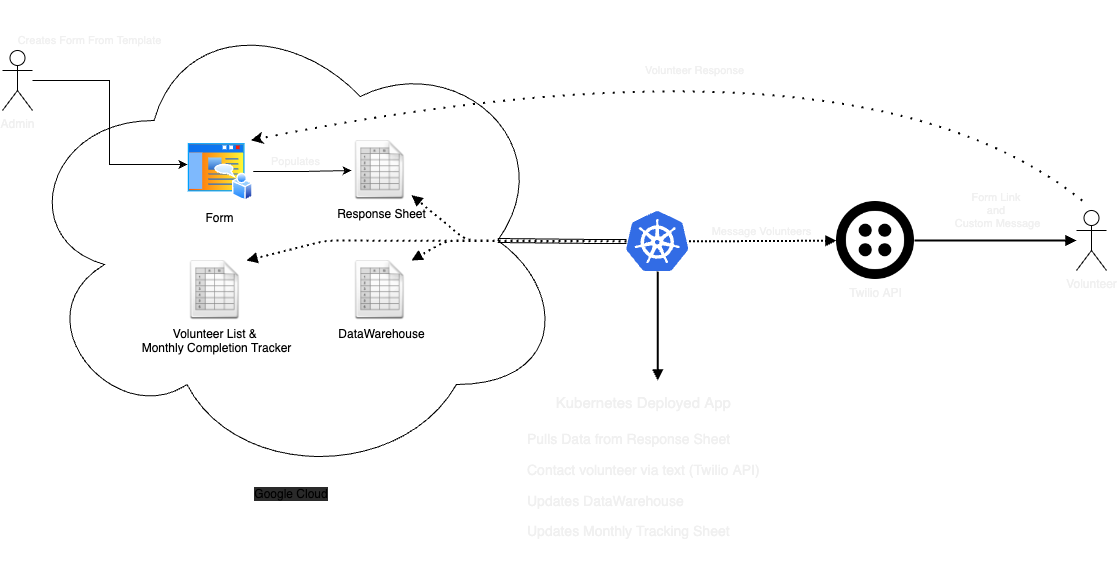

The diagram above was exported from draw.io. Its source (the exported page's mxGraphModel, read from the mxfile embedded in the PNG):
<mxGraphModel dx="1273" dy="870" grid="1" gridSize="10" guides="1" tooltips="1" connect="1" arrows="1" fold="1" page="1" pageScale="1" pageWidth="850" pageHeight="1100" math="0" shadow="0">
  <root>
    <mxCell id="0" />
    <mxCell id="1" parent="0" />
    <mxCell id="P-eWGjps-UyL-g5yRiLQ-61" style="edgeStyle=none;rounded=1;sketch=0;orthogonalLoop=1;jettySize=auto;html=1;exitX=0.875;exitY=0.5;exitDx=0;exitDy=0;exitPerimeter=0;entryX=1;entryY=0;entryDx=0;entryDy=0;dashed=1;dashPattern=1 4;labelBackgroundColor=none;strokeWidth=2;fontColor=#F0F0F0;endArrow=block;endFill=1;fillColor=none;" edge="1" parent="1" source="P-eWGjps-UyL-g5yRiLQ-29" target="P-eWGjps-UyL-g5yRiLQ-42">
      <mxGeometry relative="1" as="geometry" />
    </mxCell>
    <mxCell id="P-eWGjps-UyL-g5yRiLQ-29" value="Google Cloud" style="ellipse;shape=cloud;whiteSpace=wrap;html=1;labelBackgroundColor=#2A2A2A;labelPosition=center;verticalLabelPosition=bottom;align=center;verticalAlign=top;" vertex="1" parent="1">
      <mxGeometry x="60" width="550" height="480" as="geometry" />
    </mxCell>
    <mxCell id="P-eWGjps-UyL-g5yRiLQ-51" style="edgeStyle=orthogonalEdgeStyle;rounded=1;orthogonalLoop=1;jettySize=auto;html=1;entryX=0.875;entryY=0.5;entryDx=0;entryDy=0;entryPerimeter=0;fontColor=#F0F0F0;endArrow=block;endFill=1;shape=link;sketch=0;" edge="1" parent="1" source="P-eWGjps-UyL-g5yRiLQ-34" target="P-eWGjps-UyL-g5yRiLQ-29">
      <mxGeometry relative="1" as="geometry" />
    </mxCell>
    <mxCell id="P-eWGjps-UyL-g5yRiLQ-57" value="Message Volunteers" style="rounded=1;orthogonalLoop=1;jettySize=auto;html=1;fontColor=#F0F0F0;endArrow=block;endFill=1;fillColor=none;strokeWidth=2;dashed=1;dashPattern=1 1;" edge="1" parent="1" source="P-eWGjps-UyL-g5yRiLQ-34" target="P-eWGjps-UyL-g5yRiLQ-52">
      <mxGeometry x="-0.0204" y="10" relative="1" as="geometry">
        <mxPoint as="offset" />
      </mxGeometry>
    </mxCell>
    <mxCell id="P-eWGjps-UyL-g5yRiLQ-63" style="edgeStyle=none;rounded=1;sketch=0;orthogonalLoop=1;jettySize=auto;html=1;entryX=1;entryY=0;entryDx=0;entryDy=0;dashed=1;dashPattern=1 2;labelBackgroundColor=none;strokeWidth=2;fontColor=#F0F0F0;endArrow=block;endFill=1;fillColor=none;" edge="1" parent="1" source="P-eWGjps-UyL-g5yRiLQ-34" target="P-eWGjps-UyL-g5yRiLQ-44">
      <mxGeometry relative="1" as="geometry">
        <Array as="points">
          <mxPoint x="370" y="240" />
        </Array>
      </mxGeometry>
    </mxCell>
    <mxCell id="P-eWGjps-UyL-g5yRiLQ-64" style="edgeStyle=none;rounded=1;sketch=0;orthogonalLoop=1;jettySize=auto;html=1;entryX=1;entryY=0;entryDx=0;entryDy=0;dashed=1;dashPattern=1 2;labelBackgroundColor=none;strokeWidth=2;fontColor=#F0F0F0;endArrow=block;endFill=1;fillColor=none;" edge="1" parent="1" source="P-eWGjps-UyL-g5yRiLQ-34" target="P-eWGjps-UyL-g5yRiLQ-42">
      <mxGeometry relative="1" as="geometry">
        <Array as="points">
          <mxPoint x="490" y="240" />
        </Array>
      </mxGeometry>
    </mxCell>
    <mxCell id="P-eWGjps-UyL-g5yRiLQ-65" style="edgeStyle=none;rounded=1;sketch=0;orthogonalLoop=1;jettySize=auto;html=1;dashed=1;dashPattern=1 2;labelBackgroundColor=none;strokeWidth=2;fontColor=#F0F0F0;endArrow=block;endFill=1;fillColor=none;" edge="1" parent="1" source="P-eWGjps-UyL-g5yRiLQ-34" target="P-eWGjps-UyL-g5yRiLQ-20">
      <mxGeometry relative="1" as="geometry">
        <Array as="points">
          <mxPoint x="510" y="240" />
        </Array>
      </mxGeometry>
    </mxCell>
    <mxCell id="P-eWGjps-UyL-g5yRiLQ-68" style="edgeStyle=none;rounded=1;sketch=0;orthogonalLoop=1;jettySize=auto;html=1;labelBackgroundColor=none;strokeWidth=2;fontSize=14;fontColor=#F0F0F0;endArrow=block;endFill=1;fillColor=none;" edge="1" parent="1" source="P-eWGjps-UyL-g5yRiLQ-34" target="P-eWGjps-UyL-g5yRiLQ-66">
      <mxGeometry relative="1" as="geometry" />
    </mxCell>
    <mxCell id="P-eWGjps-UyL-g5yRiLQ-34" value="" style="sketch=0;aspect=fixed;html=1;points=[];align=center;image;fontSize=12;image=img/lib/mscae/Kubernetes.svg;labelBackgroundColor=none;fontColor=#F0F0F0;" vertex="1" parent="1">
      <mxGeometry x="670" y="211" width="62.5" height="60" as="geometry" />
    </mxCell>
    <mxCell id="P-eWGjps-UyL-g5yRiLQ-48" value="Populates" style="edgeStyle=orthogonalEdgeStyle;rounded=0;orthogonalLoop=1;jettySize=auto;html=1;fontColor=#F0F0F0;" edge="1" parent="1" source="P-eWGjps-UyL-g5yRiLQ-19" target="P-eWGjps-UyL-g5yRiLQ-20">
      <mxGeometry x="-0.1353" y="10" relative="1" as="geometry">
        <mxPoint as="offset" />
      </mxGeometry>
    </mxCell>
    <mxCell id="P-eWGjps-UyL-g5yRiLQ-19" value="Form" style="aspect=fixed;perimeter=ellipsePerimeter;html=1;align=center;shadow=0;dashed=0;spacingTop=3;image;image=img/lib/active_directory/home_page.svg;" vertex="1" parent="1">
      <mxGeometry x="230.00000000000003" y="141" width="66.67" height="60" as="geometry" />
    </mxCell>
    <mxCell id="P-eWGjps-UyL-g5yRiLQ-20" value="Response Sheet" style="shape=image;html=1;verticalAlign=top;verticalLabelPosition=bottom;labelBackgroundColor=none;imageAspect=0;aspect=fixed;image=https://cdn1.iconfinder.com/data/icons/CrystalClear/128x128/mimetypes/spreadsheet.png" vertex="1" parent="1">
      <mxGeometry x="395" y="140" width="60" height="60" as="geometry" />
    </mxCell>
    <mxCell id="P-eWGjps-UyL-g5yRiLQ-40" value="Creates Form From Template" style="edgeStyle=orthogonalEdgeStyle;rounded=0;orthogonalLoop=1;jettySize=auto;html=1;entryX=0.015;entryY=0.383;entryDx=0;entryDy=0;entryPerimeter=0;fontColor=#F0F0F0;" edge="1" parent="1" source="P-eWGjps-UyL-g5yRiLQ-39" target="P-eWGjps-UyL-g5yRiLQ-19">
      <mxGeometry x="-0.3862" y="20" relative="1" as="geometry">
        <mxPoint x="-17" y="-20" as="offset" />
      </mxGeometry>
    </mxCell>
    <mxCell id="P-eWGjps-UyL-g5yRiLQ-39" value="Admin" style="shape=umlActor;verticalLabelPosition=bottom;verticalAlign=top;html=1;outlineConnect=0;labelBackgroundColor=none;fontColor=#F0F0F0;" vertex="1" parent="1">
      <mxGeometry x="46" y="50" width="30" height="60" as="geometry" />
    </mxCell>
    <mxCell id="P-eWGjps-UyL-g5yRiLQ-42" value="DataWarehouse" style="shape=image;html=1;verticalAlign=top;verticalLabelPosition=bottom;labelBackgroundColor=none;imageAspect=0;aspect=fixed;image=https://cdn1.iconfinder.com/data/icons/CrystalClear/128x128/mimetypes/spreadsheet.png" vertex="1" parent="1">
      <mxGeometry x="395" y="260" width="60" height="60" as="geometry" />
    </mxCell>
    <mxCell id="P-eWGjps-UyL-g5yRiLQ-44" value="Volunteer List &amp;amp;&amp;nbsp;&lt;br&gt;Monthly Completion Tracker" style="shape=image;html=1;verticalAlign=top;verticalLabelPosition=bottom;labelBackgroundColor=none;imageAspect=0;aspect=fixed;image=https://cdn1.iconfinder.com/data/icons/CrystalClear/128x128/mimetypes/spreadsheet.png" vertex="1" parent="1">
      <mxGeometry x="230" y="260" width="60" height="60" as="geometry" />
    </mxCell>
    <mxCell id="P-eWGjps-UyL-g5yRiLQ-59" value="Form Link &lt;br&gt;and &lt;br&gt;Custom Message" style="edgeStyle=none;rounded=1;orthogonalLoop=1;jettySize=auto;html=1;strokeWidth=2;fontColor=#F0F0F0;endArrow=block;endFill=1;fillColor=none;labelBackgroundColor=none;" edge="1" parent="1">
      <mxGeometry x="0.0123" y="30" relative="1" as="geometry">
        <mxPoint x="958" y="240" as="sourcePoint" />
        <mxPoint x="1120" y="240" as="targetPoint" />
        <mxPoint as="offset" />
      </mxGeometry>
    </mxCell>
    <mxCell id="P-eWGjps-UyL-g5yRiLQ-52" value="Twilio API" style="shape=image;html=1;verticalAlign=top;verticalLabelPosition=bottom;labelBackgroundColor=none;imageAspect=0;aspect=fixed;image=https://cdn2.iconfinder.com/data/icons/css-vol-3/24/twilio-128.png;fontColor=#F0F0F0;" vertex="1" parent="1">
      <mxGeometry x="880" y="201" width="78" height="78" as="geometry" />
    </mxCell>
    <mxCell id="P-eWGjps-UyL-g5yRiLQ-58" value="Volunteer&lt;br&gt;" style="shape=umlActor;verticalLabelPosition=bottom;verticalAlign=top;html=1;outlineConnect=0;labelBackgroundColor=none;fontColor=#F0F0F0;" vertex="1" parent="1">
      <mxGeometry x="1120" y="210" width="30" height="60" as="geometry" />
    </mxCell>
    <mxCell id="P-eWGjps-UyL-g5yRiLQ-60" value="Volunteer Response" style="curved=1;endArrow=classic;html=1;rounded=1;labelBackgroundColor=none;strokeWidth=2;fontColor=#F0F0F0;fillColor=none;dashed=1;dashPattern=1 4;entryX=0.967;entryY=-0.021;entryDx=0;entryDy=0;entryPerimeter=0;" edge="1" parent="1" target="P-eWGjps-UyL-g5yRiLQ-19">
      <mxGeometry x="0.009" y="18" width="50" height="50" relative="1" as="geometry">
        <mxPoint x="1125.66" y="200" as="sourcePoint" />
        <mxPoint x="300" y="140" as="targetPoint" />
        <Array as="points">
          <mxPoint x="899.66" y="19" />
        </Array>
        <mxPoint as="offset" />
      </mxGeometry>
    </mxCell>
    <mxCell id="P-eWGjps-UyL-g5yRiLQ-66" value="&lt;h1 style=&quot;text-align: center;&quot;&gt;&lt;span style=&quot;font-weight: 400;&quot;&gt;&lt;font style=&quot;font-size: 15px;&quot;&gt;Kubernetes Deployed App&lt;/font&gt;&lt;/span&gt;&lt;/h1&gt;&lt;p style=&quot;font-size: 14px;&quot;&gt;&lt;font style=&quot;font-size: 14px;&quot;&gt;&lt;span style=&quot;text-align: center;&quot;&gt;Pulls Data from Response Sheet&lt;/span&gt;&lt;/font&gt;&lt;/p&gt;&lt;p style=&quot;font-size: 14px;&quot;&gt;&lt;span style=&quot;background-color: initial; text-align: center;&quot;&gt;Contact volunteer via text (Twilio API)&lt;/span&gt;&lt;/p&gt;&lt;p style=&quot;font-size: 14px;&quot;&gt;&lt;span style=&quot;text-align: center;&quot;&gt;Updates DataWarehouse&lt;/span&gt;&lt;span style=&quot;text-align: center;&quot;&gt;&lt;br&gt;&lt;/span&gt;&lt;/p&gt;&lt;p style=&quot;font-size: 14px;&quot;&gt;&lt;span style=&quot;text-align: center;&quot;&gt;Updates Monthly Tracking Sheet&lt;/span&gt;&lt;/p&gt;&lt;br&gt;&lt;p&gt;&lt;/p&gt;" style="text;html=1;strokeColor=none;fillColor=none;spacing=5;spacingTop=-20;whiteSpace=wrap;overflow=hidden;rounded=0;labelBackgroundColor=none;fontColor=#F0F0F0;" vertex="1" parent="1">
      <mxGeometry x="566.25" y="380" width="270" height="200" as="geometry" />
    </mxCell>
  </root>
</mxGraphModel>